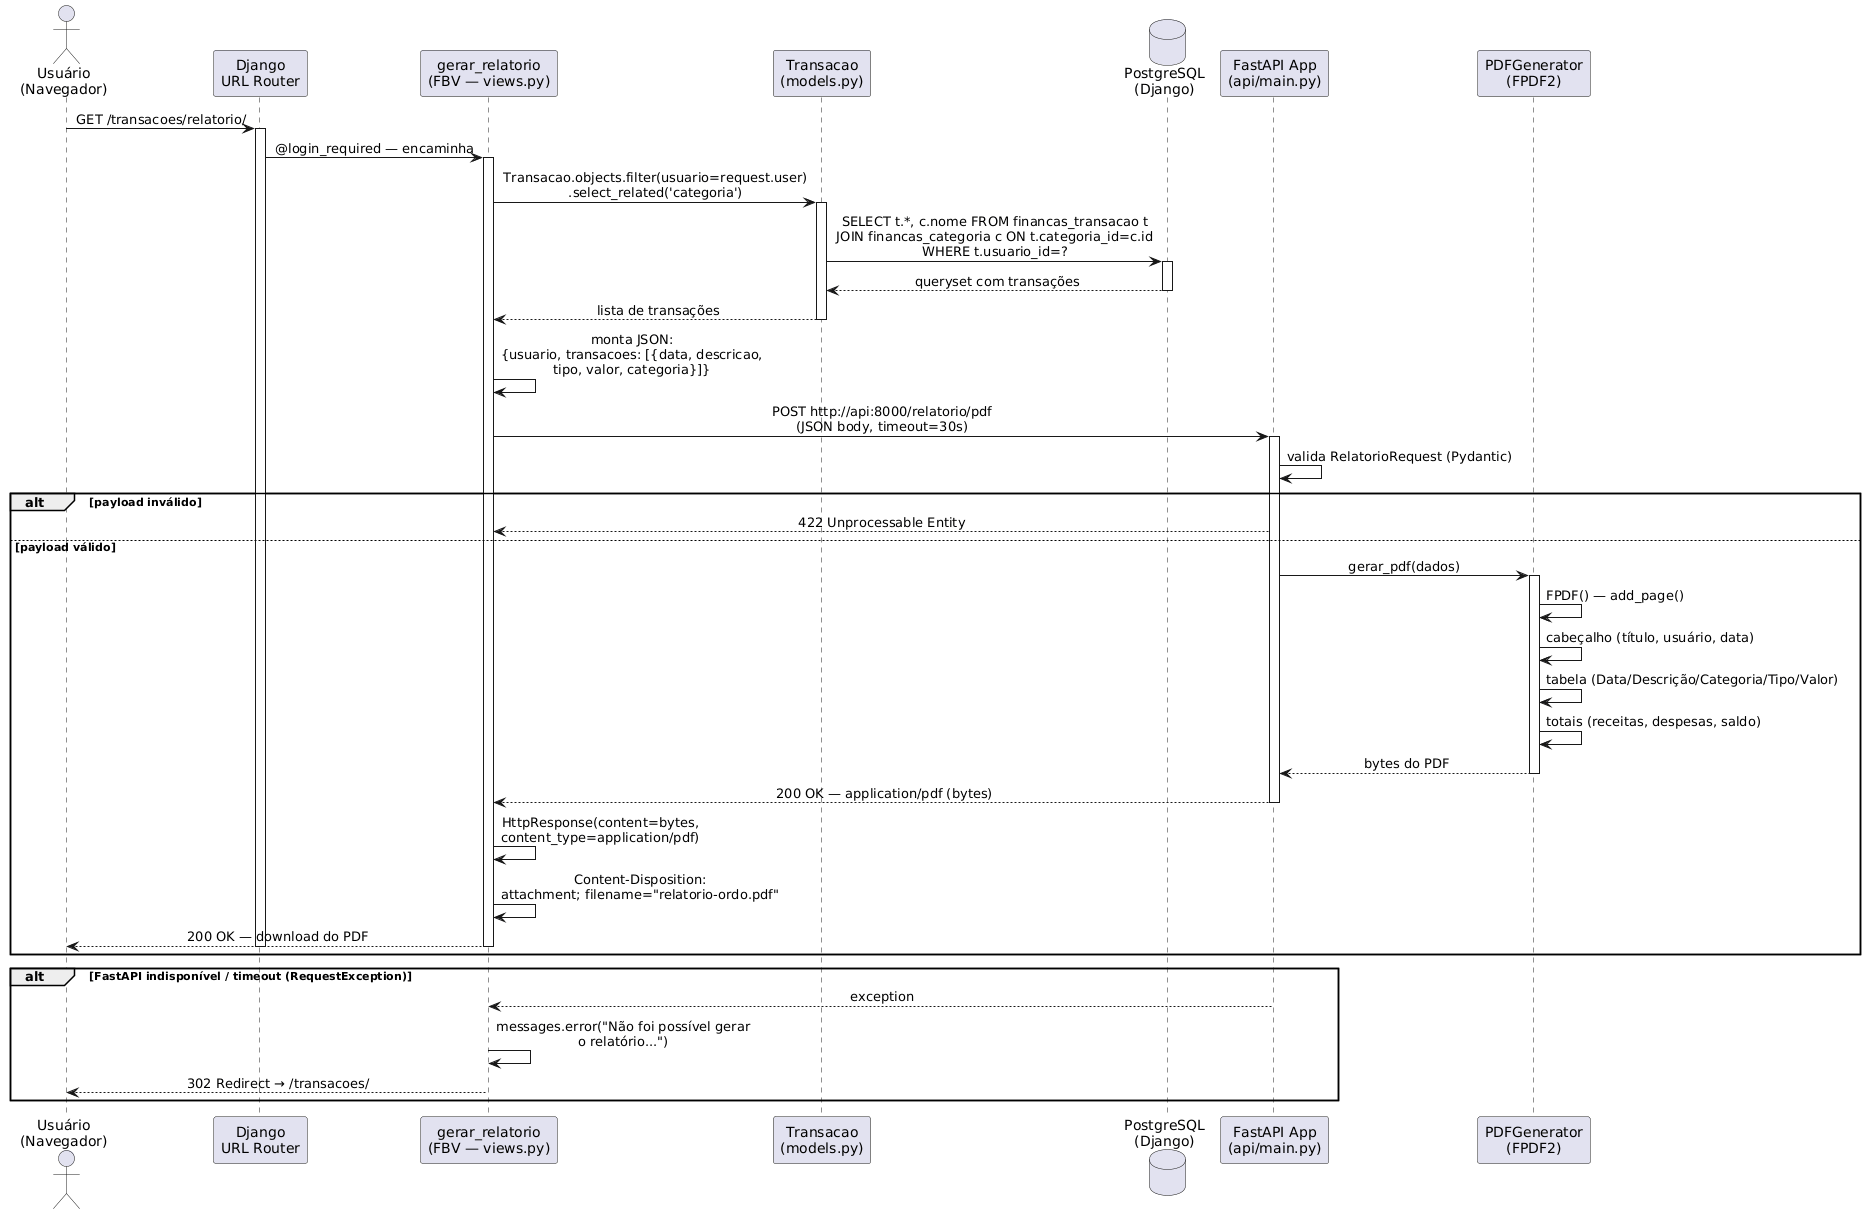

The diagram above was rendered by PlantUML. Its source (embedded in the PNG):
@startuml seq_relatorio_pdf
skinparam sequenceMessageAlign center
skinparam responseMessageBelowArrow true

actor "Usuário\n(Navegador)" as Browser
participant "Django\nURL Router" as Router
participant "gerar_relatorio\n(FBV — views.py)" as View
participant "Transacao\n(models.py)" as Model
database "PostgreSQL\n(Django)" as DB
participant "FastAPI App\n(api/main.py)" as FastAPI
participant "PDFGenerator\n(FPDF2)" as PDFGen

Browser -> Router : GET /transacoes/relatorio/
activate Router
Router -> View : @login_required — encaminha
activate View

View -> Model : Transacao.objects.filter(usuario=request.user)\n.select_related('categoria')
activate Model
Model -> DB : SELECT t.*, c.nome FROM financas_transacao t\nJOIN financas_categoria c ON t.categoria_id=c.id\nWHERE t.usuario_id=?
activate DB
DB --> Model : queryset com transações
deactivate DB
Model --> View : lista de transações
deactivate Model

View -> View : monta JSON:\n{usuario, transacoes: [{data, descricao,\ntipo, valor, categoria}]}

View -> FastAPI : POST http://api:8000/relatorio/pdf\n(JSON body, timeout=30s)
activate FastAPI
FastAPI -> FastAPI : valida RelatorioRequest (Pydantic)

alt payload inválido
  FastAPI --> View : 422 Unprocessable Entity
else payload válido
  FastAPI -> PDFGen : gerar_pdf(dados)
  activate PDFGen
  PDFGen -> PDFGen : FPDF() — add_page()
  PDFGen -> PDFGen : cabeçalho (título, usuário, data)
  PDFGen -> PDFGen : tabela (Data/Descrição/Categoria/Tipo/Valor)
  PDFGen -> PDFGen : totais (receitas, despesas, saldo)
  PDFGen --> FastAPI : bytes do PDF
  deactivate PDFGen
  FastAPI --> View : 200 OK — application/pdf (bytes)
  deactivate FastAPI

  View -> View : HttpResponse(content=bytes,\ncontent_type=application/pdf)
  View -> View : Content-Disposition:\nattachment; filename="relatorio-ordo.pdf"
  View --> Browser : 200 OK — download do PDF
  deactivate View
  deactivate Router
end

alt FastAPI indisponível / timeout (RequestException)
  FastAPI --> View : exception
  deactivate FastAPI
  View -> View : messages.error("Não foi possível gerar\no relatório...")
  View --> Browser : 302 Redirect → /transacoes/
  deactivate View
  deactivate Router
end

@enduml